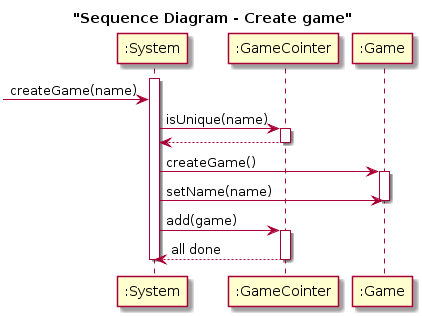

The diagram above was rendered by PlantUML. Its source (embedded in the PNG):
@startuml
title "Sequence Diagram - Create game"
participant ":System" as s
participant ":GameCointer" as cc
participant ":Game" as c


activate s
->s : createGame(name)

s->cc : isUnique(name)
activate cc
cc-->s
deactivate cc

s->c : createGame()
activate c
s->c :setName(name)
deactivate c
s->cc : add(game)
activate cc
cc-->s : all done
deactivate cc


deactivate s
@enduml